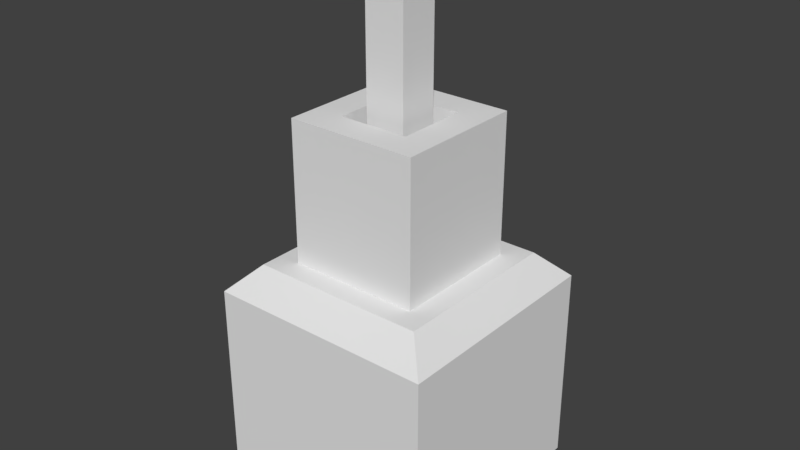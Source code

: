 # Source: inda.blend  (saved by Blender 2.79.0; exported with 4.5.12 LTS)
import bpy
from mathutils import Matrix  # noqa: F401  (used for matrix-valued properties, if any)

bpy.ops.wm.read_factory_settings(use_empty=True)
scene = bpy.context.scene
scene.name = 'Scene'

# ---- collections
col_collection_1 = bpy.data.collections.new('Collection 1'); scene.collection.children.link(col_collection_1)

# ---- materials (node trees are filled in below, after node groups)
mat_material = bpy.data.materials.new('Material')
mat_material.alpha_threshold = 0.0
mat_material.use_transparent_shadow = False
mat_material.roughness = 0.5
mat_material.line_color = (0.0, 0.0, 0.0, 1.0)

# ---- material node trees

# ---- world
world_world = bpy.data.worlds.new('World'); scene.world = world_world
world_world.color = (0.05088, 0.05088, 0.05088)
world_world.use_sun_shadow = False
world_world.sun_shadow_jitter_overblur = 0.0
world_world.cycles.sampling_method = 'MANUAL'

# ---- meshes
me_cube = bpy.data.meshes.new('Cube')
me_cube.from_pydata([(10.0, 10.0, 0.0), (10.0, -10.0, 0.0), (-10.0, -10.0, 0.0), (-10.0, 10.0, 0.0), (5.754, 5.754, 20.0), (5.754, -5.754, 20.0), (-5.754, -5.754, 20.0), (-5.754, 5.754, 20.0), (10.0, -10.0, 17.7), (7.697, -7.697, 20.0), (7.697, 7.697, 20.0), (10.0, 10.0, 17.7), (3.098, 3.098, 32.36), (3.098, -3.098, 32.36), (-3.098, 3.098, 32.36), (-3.098, -3.098, 32.36), (10.0, 10.0, 17.7), (7.697, 7.697, 20.0), (7.697, -7.697, 20.0), (10.0, -10.0, 17.7), (-10.0, 10.0, 17.7), (-7.697, 7.697, 20.0), (-7.697, -7.697, 20.0), (-10.0, -10.0, 17.7), (-10.0, 10.0, 17.7), (-7.697, 7.697, 20.0), (-7.697, -7.697, 20.0), (-10.0, -10.0, 17.7), (5.754, 5.754, 32.36), (5.754, -5.754, 32.36), (-5.754, 5.754, 32.36), (-5.754, -5.754, 32.36), (1.768, 1.768, 20.7), (1.768, -1.768, 20.7), (-1.768, 1.768, 20.7), (-1.768, -1.768, 20.7), (3.098, 3.098, 20.7), (3.098, -3.098, 20.7), (-3.098, 3.098, 20.7), (-3.098, -3.098, 20.7), (1.768, 1.768, 46.03), (1.768, -1.768, 46.03), (-1.768, 1.768, 46.03), (-1.768, -1.768, 46.03)], [], [(0, 1, 2, 3), (4, 7, 30, 28), (7, 4, 17, 21), (5, 6, 22, 18), (6, 7, 21, 22), (0, 16, 19, 1), (1, 19, 23, 2), (4, 5, 18, 17), (2, 23, 20, 3), (10, 9, 8, 11), (14, 15, 39, 38), (6, 5, 29, 31), (5, 4, 28, 29), (7, 6, 31, 30), (22, 21, 25, 26), (17, 18, 9, 10), (19, 16, 11, 8), (18, 22, 26, 9), (16, 0, 3, 20), (11, 24, 25, 10), (9, 26, 27, 8), (26, 25, 24, 27), (21, 17, 10, 25), (16, 20, 24, 11), (20, 23, 27, 24), (23, 19, 8, 27), (12, 13, 29, 28), (14, 12, 28, 30), (13, 15, 31, 29), (15, 14, 30, 31), (33, 32, 40, 41), (12, 14, 38, 36), (15, 13, 37, 39), (13, 12, 36, 37), (32, 33, 37, 36), (34, 32, 36, 38), (33, 35, 39, 37), (35, 34, 38, 39), (40, 42, 43, 41), (34, 35, 43, 42), (32, 34, 42, 40), (35, 33, 41, 43)])
_uv = me_cube.uv_layers.new(name='UVMap')
_uv.uv.foreach_set('vector', [0.2714, 0.2935, 0.01169, 0.2935, 0.01169, 0.01264, 0.2714, 0.01264, 0.4742, 0.7337, 0.3247, 0.7337, 0.3247, 0.5602, 0.4742, 0.5602, 0.4994, 0.5076, 0.4994, 0.346, 0.5247, 0.3187, 0.5247, 0.5349, 0.35, 0.346, 0.35, 0.5076, 0.3247, 0.5349, 0.3247, 0.3187, 0.35, 0.5076, 0.4994, 0.5076, 0.5247, 0.5349, 0.3247, 0.5349, 0.01169, 0.3187, 0.2415, 0.3187, 0.2415, 0.5996, 0.01169, 0.5996, 0.2948, 0.01264, 0.5247, 0.01264, 0.5247, 0.2935, 0.2948, 0.2935, 0.4994, 0.346, 0.35, 0.346, 0.3247, 0.3187, 0.5247, 0.3187, 0.7779, 0.2935, 0.548, 0.2935, 0.548, 0.01264, 0.7779, 0.01264, 0.2714, 0.5672, 0.2714, 0.3511, 0.3013, 0.3187, 0.3013, 0.5996, 0.09217, 0.9874, 0.01169, 0.9874, 0.01169, 0.8237, 0.09217, 0.8237, 0.01169, 0.6248, 0.1611, 0.6248, 0.1611, 0.7984, 0.01169, 0.7984, 0.548, 0.6248, 0.6975, 0.6248, 0.6975, 0.7984, 0.548, 0.7984, 0.3247, 0.759, 0.4742, 0.759, 0.4742, 0.9326, 0.3247, 0.9326, 0.0, 0.0, 0.0, 0.0, 0.0, 0.0, 0.0, 0.0, 0.0, 0.0, 0.0, 0.0, 0.0, 0.0, 0.0, 0.0, 0.0, 0.0, 0.0, 0.0, 0.0, 0.0, 0.0, 0.0, 0.0, 0.0, 0.0, 0.0, 0.0, 0.0, 0.0, 0.0, 0.7779, 0.5996, 0.548, 0.5996, 0.548, 0.3187, 0.7779, 0.3187, 0.935, 0.3935, 0.935, 0.6744, 0.9051, 0.642, 0.9051, 0.4259, 0.9399, 0.2611, 0.9399, 0.04497, 0.9698, 0.01264, 0.9698, 0.2935, 0.9584, 0.642, 0.9584, 0.4259, 0.9883, 0.3935, 0.9883, 0.6744, 0.0, 0.0, 0.0, 0.0, 0.0, 0.0, 0.0, 0.0, 0.0, 0.0, 0.0, 0.0, 0.0, 0.0, 0.0, 0.0, 0.0, 0.0, 0.0, 0.0, 0.0, 0.0, 0.0, 0.0, 0.0, 0.0, 0.0, 0.0, 0.0, 0.0, 0.0, 0.0, 0.8358, 0.6621, 0.7554, 0.6621, 0.7209, 0.6248, 0.8703, 0.6248, 0.8358, 0.7491, 0.8358, 0.6621, 0.8703, 0.6248, 0.8703, 0.7864, 0.7554, 0.6621, 0.7554, 0.7491, 0.7209, 0.7864, 0.7209, 0.6248, 0.7554, 0.7491, 0.8358, 0.7491, 0.8703, 0.7864, 0.7209, 0.7864, 0.1845, 0.6248, 0.2304, 0.6248, 0.2304, 0.9805, 0.1845, 0.9805, 0.7209, 0.8117, 0.8014, 0.8117, 0.8014, 0.9754, 0.7209, 0.9754, 0.8013, 0.3935, 0.8817, 0.3935, 0.8817, 0.5572, 0.8013, 0.5572, 0.8247, 0.8117, 0.9052, 0.8117, 0.9052, 0.9754, 0.8247, 0.9754, 0.6112, 0.8424, 0.5653, 0.8424, 0.548, 0.8237, 0.6285, 0.8237, 0.6112, 0.892, 0.6112, 0.8424, 0.6285, 0.8237, 0.6285, 0.9107, 0.5653, 0.8424, 0.5653, 0.892, 0.548, 0.9107, 0.548, 0.8237, 0.5653, 0.892, 0.6112, 0.892, 0.6285, 0.9107, 0.548, 0.9107, 0.594, 0.936, 0.594, 0.9856, 0.548, 0.9856, 0.548, 0.936, 0.2997, 0.9805, 0.2538, 0.9805, 0.2538, 0.6248, 0.2997, 0.6248, 0.8706, 0.01264, 0.9165, 0.01264, 0.9165, 0.3683, 0.8706, 0.3683, 0.8472, 0.3683, 0.8013, 0.3683, 0.8013, 0.01264, 0.8472, 0.01264])
me_cube.materials.append(mat_material)
me_cube.use_remesh_preserve_volume = False
me_cube.use_remesh_preserve_attributes = False
me_cube.use_mirror_vertex_groups = False
me_cube.update()

# ---- objects
ob_cube = bpy.data.objects.new('Cube', me_cube)

# ---- transforms, parenting, visibility, modifiers, constraints
ob_cube.location = (0.0, 0.0, 0.0)
ob_cube.lock_rotations_4d = False
ob_cube.empty_display_type = 'ARROWS'
ob_cube.lineart.crease_threshold = 0.0

# ---- collection membership
col_collection_1.objects.link(ob_cube)

# ---- scene / render settings (as saved in the file)
scene.frame_start = 1; scene.frame_end = 250; scene.frame_set(1)
scene.render.engine = 'BLENDER_EEVEE_NEXT'
scene.render.resolution_percentage = 50
scene.render.dither_intensity = 0.0
scene.cycles.use_denoising = False
scene.cycles.samples = 128
scene.cycles.sampling_pattern = 'TABULATED_SOBOL'
scene.cycles.use_adaptive_sampling = False
scene.cycles.use_light_tree = False
scene.cycles.blur_glossy = 0.0
scene.cycles.sample_clamp_indirect = 0.0
scene.view_settings.view_transform = 'Standard'
scene.unit_settings.scale_length = 0.01
bpy.context.view_layer.update()

# ---- added for rendering (the .blend has no active camera and no usable light): camera, sun
cam_auto = bpy.data.cameras.new('AutoCamera')
cam_auto.lens = 50.0
cam_auto.sensor_width = 36.0
cam_auto.clip_end = 1000.0
ob_auto_camera = bpy.data.objects.new('AutoCamera', cam_auto)
scene.collection.objects.link(ob_auto_camera)
ob_auto_camera.location = (49.986, -59.9832, 63.0039)
ob_auto_camera.rotation_euler = (1.09748, -7.21219e-08, 0.694738)
scene.camera = ob_auto_camera
light_auto_sun = bpy.data.lights.new('AutoSun', 'SUN')
light_auto_sun.energy = 3.0
light_auto_sun.angle = 0.0523599
ob_auto_sun = bpy.data.objects.new('AutoSun', light_auto_sun)
scene.collection.objects.link(ob_auto_sun)
ob_auto_sun.rotation_euler = (0.872665, 0.174533, 0.523599)
bpy.context.view_layer.update()
